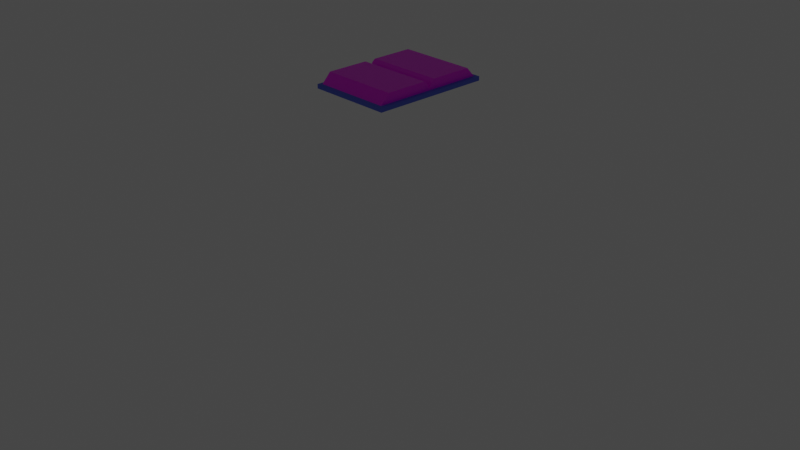 # Source: book_UV.blend  (saved by Blender 2.80.75; exported with 4.5.12 LTS)
import bpy
from mathutils import Matrix  # noqa: F401  (used for matrix-valued properties, if any)

bpy.ops.wm.read_factory_settings(use_empty=True)
scene = bpy.context.scene
scene.name = 'Scene'

# ---- collections
col_collection = bpy.data.collections.new('Collection'); scene.collection.children.link(col_collection)

# ---- images (referenced by path relative to the original .blend; pixels are not part of the script)
import os
ASSET_DIR = os.environ.get("B2B_ASSET_DIR", "")  # directory of the original .blend (textures are referenced by path, not embedded)
HERE = os.path.dirname(os.path.abspath(__file__))  # packed textures are extracted next to this script under _unpacked/

def load_image(name, relpath, width, height, colorspace="sRGB"):
    """Load a texture the original file referenced (path relative to the .blend, or extracted next to this script)."""
    p = next((c for c in (os.path.join(HERE, relpath), os.path.join(ASSET_DIR, relpath)) if relpath and os.path.exists(c)), "")
    if p:
        img = bpy.data.images.load(p, check_existing=True)
        img.name = name
    else:  # same state as the original file: an image datablock whose file is absent (Cycles renders it pink)
        img = bpy.data.images.new(name, width, height)
        img.source = "FILE"
        img.filepath = "//" + (relpath or name)
    img.colorspace_settings.name = colorspace
    return img
img_document_a_down_png_001 = load_image('document_a_down.png.001', 'document_a_down.png', 1024, 1024, 'sRGB')

# ---- materials (node trees are filled in below, after node groups)
mat_material_019 = bpy.data.materials.new('Material.019')
mat_material_019.use_transparent_shadow = False
mat_outline_016 = bpy.data.materials.new('Outline.016')
mat_outline_016.use_backface_culling = True
mat_material_018 = bpy.data.materials.new('Material.018')
mat_material_018.alpha_threshold = 0.0
mat_material_018.use_transparent_shadow = False
mat_material_018.line_color = (0.0, 0.0, 0.0, 1.0)
mat_invisible = bpy.data.materials.new('Invisible')
mat_invisible.use_backface_culling = True
mat_invisible.use_transparent_shadow = False

# ---- material node trees
mat_material_019.use_nodes = True; mat_material_019.node_tree.nodes.clear()
_N = mat_material_019.node_tree.nodes; _L = mat_material_019.node_tree.links
n0 = _N.new('ShaderNodeBsdfPrincipled'); n0.name = 'Principled BSDF'; n0.location = (10, 300)
n0.distribution = 'GGX'
n0.subsurface_method = 'RANDOM_WALK_SKIN'
n0.inputs[0].default_value = (0.1046, 0.1559, 0.7529, 1.0)
n0.inputs[2].default_value = 0.7
n0.inputs[3].default_value = 1.45
n0.inputs[27].default_value = (0.0, 0.0, 0.0, 1.0)
n0.inputs[28].default_value = 1.0
n1 = _N.new('ShaderNodeOutputMaterial'); n1.name = 'Material Output'; n1.location = (300, 300)
_L.new(n0.outputs[0], n1.inputs[0])
n1.is_active_output = True
mat_outline_016.use_nodes = True; mat_outline_016.node_tree.nodes.clear()
_N = mat_outline_016.node_tree.nodes; _L = mat_outline_016.node_tree.links
n0 = _N.new('ShaderNodeOutputMaterial'); n0.name = 'Material Output'; n0.location = (300, 300)
n0.target = 'CYCLES'
n1 = _N.new('ShaderNodeEmission'); n1.name = 'Emission'; n1.location = (10, 300)
n1.inputs[0].default_value = (0.016, 0.01444, 0.03434, 1.0)
n2 = _N.new('ShaderNodeOutputMaterial'); n2.name = 'Material Output.001'; n2.location = (0, 0)
n2.target = 'EEVEE'
n3 = _N.new('ShaderNodeMixShader'); n3.name = 'Mix Shader'; n3.location = (0, 0)
n3.label = 'Disable Shadow'
n3.hide = True
n4 = _N.new('ShaderNodeLightPath'); n4.name = 'Light Path'; n4.location = (0, 0)
n4.hide = True
n5 = _N.new('ShaderNodeBsdfTransparent'); n5.name = 'Transparent BSDF'; n5.location = (0, 0)
n5.hide = True
_L.new(n1.outputs[0], n0.inputs[0])
_L.new(n1.outputs[0], n3.inputs[1])
_L.new(n3.outputs[0], n2.inputs[0])
_L.new(n4.outputs[1], n3.inputs[0])
_L.new(n5.outputs[0], n3.inputs[2])
n0.is_active_output = True
mat_material_018.use_nodes = True; mat_material_018.node_tree.nodes.clear()
_N = mat_material_018.node_tree.nodes; _L = mat_material_018.node_tree.links
n0 = _N.new('ShaderNodeOutputMaterial'); n0.name = 'Material Output'; n0.location = (300, 300)
n1 = _N.new('ShaderNodeBsdfPrincipled'); n1.name = 'Principled BSDF'; n1.location = (10, 300)
n1.distribution = 'GGX'
n1.subsurface_method = 'RANDOM_WALK_SKIN'
n1.inputs[2].default_value = 0.4
n1.inputs[3].default_value = 1.45
n1.inputs[27].default_value = (0.0, 0.0, 0.0, 1.0)
n1.inputs[28].default_value = 1.0
n2 = _N.new('ShaderNodeMapping'); n2.name = 'Mapping.001'; n2.location = (-689, 314)
n2.width = 240
n2.inputs[2].default_value = (0.0, 0.2827, 0.0)
n3 = _N.new('ShaderNodeTexCoord'); n3.name = 'Texture Coordinate.001'; n3.location = (-889, 297)
n4 = _N.new('ShaderNodeTexImage'); n4.name = 'Image Texture.001'; n4.location = (-389, 285)
n4.image = img_document_a_down_png_001
n4.interpolation = 'Closest'
_L.new(n1.outputs[0], n0.inputs[0])
_L.new(n4.outputs[0], n1.inputs[0])
_L.new(n2.outputs[0], n4.inputs[0])
_L.new(n3.outputs[2], n2.inputs[0])
n0.is_active_output = True
mat_invisible.use_nodes = True; mat_invisible.node_tree.nodes.clear()
_N = mat_invisible.node_tree.nodes; _L = mat_invisible.node_tree.links
n0 = _N.new('ShaderNodeOutputMaterial'); n0.name = 'Material Output'; n0.location = (300, 300)
n1 = _N.new('ShaderNodeBsdfPrincipled'); n1.name = 'Principled BSDF'; n1.location = (10, 300)
n1.distribution = 'GGX'
n1.subsurface_method = 'RANDOM_WALK_SKIN'
n1.inputs[3].default_value = 1.45
n1.inputs[4].default_value = 0.0
n1.inputs[13].default_value = 1.0
n1.inputs[28].default_value = 1.0
_L.new(n1.outputs[0], n0.inputs[0])
n0.is_active_output = True

# ---- world
world_world = bpy.data.worlds.new('World'); scene.world = world_world
world_world.use_nodes = True; world_world.node_tree.nodes.clear()
_N = world_world.node_tree.nodes; _L = world_world.node_tree.links
n0 = _N.new('ShaderNodeOutputWorld'); n0.name = 'World Output'; n0.location = (300, 300)
n1 = _N.new('ShaderNodeBackground'); n1.name = 'Background'; n1.location = (10, 300)
n1.inputs[0].default_value = (0.05088, 0.05088, 0.05088, 1.0)
_L.new(n1.outputs[0], n0.inputs[0])
n0.is_active_output = True
world_world.color = (0.05088, 0.05088, 0.05088)
world_world.use_sun_shadow = False
world_world.sun_shadow_jitter_overblur = 0.0

# ---- cameras
cam_camera = bpy.data.cameras.new('Camera')
cam_camera.clip_end = 100.0
cam_camera.ortho_scale = 7.314

# ---- meshes
me_cube_005 = bpy.data.meshes.new('Cube.005')
me_cube_005.from_pydata([(-0.4466, -0.6387, -0.02176), (-0.4466, -0.6387, 0.02176), (-0.4466, 0.6387, -0.02176), (-0.4466, 0.6387, 0.02176), (0.4466, -0.6387, -0.02176), (0.4466, -0.6387, 0.02176), (0.4466, 0.6387, -0.02176), (0.4466, 0.6387, 0.02176), (-0.4138, 0.6127, 0.01568), (-0.4138, 0.5122, 0.123), (-0.4138, -0.6099, 0.01568), (-0.4138, -0.5094, 0.123), (0.4053, 0.6127, 0.01568), (0.4053, 0.5122, 0.123), (0.4053, -0.6099, 0.01568), (0.4053, -0.5094, 0.123), (-0.4138, 0.06451, 0.01568), (-0.4138, -0.06172, 0.01568), (-0.4138, 0.03295, 0.01568), (-0.4138, 0.001395, 0.01568), (-0.4138, -0.03016, 0.01568), (-0.4138, -0.06172, 0.123), (-0.4138, 0.06451, 0.123), (-0.4138, -0.03016, 0.1003), (-0.4138, 0.001395, 0.03637), (-0.4138, 0.03295, 0.1003), (0.4053, -0.06172, 0.01568), (0.4053, 0.06451, 0.01568), (0.4053, -0.03016, 0.01568), (0.4053, 0.001395, 0.01568), (0.4053, 0.03295, 0.01568), (0.4053, 0.06451, 0.123), (0.4053, -0.06172, 0.123), (0.4053, 0.03295, 0.1003), (0.4053, 0.001395, 0.03637), (0.4053, -0.03016, 0.1003)], [], [(0, 1, 3, 2), (2, 3, 7, 6), (6, 7, 5, 4), (4, 5, 1, 0), (2, 6, 4, 0), (7, 3, 1, 5), (15, 32, 21, 11), (10, 14, 15, 11), (12, 8, 9, 13), (17, 10, 11, 21), (14, 26, 32, 15), (31, 13, 9, 22), (16, 8, 12, 27), (27, 12, 13, 31), (10, 17, 26, 14), (22, 25, 33, 31), (25, 24, 34, 33), (24, 23, 35, 34), (23, 21, 32, 35), (27, 30, 18, 16), (30, 29, 19, 18), (29, 28, 20, 19), (28, 26, 17, 20), (31, 33, 30, 27), (33, 34, 29, 30), (34, 35, 28, 29), (35, 32, 26, 28), (21, 23, 20, 17), (23, 24, 19, 20), (24, 25, 18, 19), (25, 22, 16, 18), (8, 16, 22, 9)])
me_cube_005.polygons.foreach_set('material_index', [0, 0, 0, 0, 0, 0, 2, 2, 2, 2, 2, 2, 2, 2, 2, 2, 2, 2, 2, 2, 2, 2, 2, 2, 2, 2, 2, 2, 2, 2, 2, 2])
_uv = me_cube_005.uv_layers.new(name='UVMap')
_uv.uv.foreach_set('vector', [2.114, 1.202, 2.114, 0.7391, 1.402, 0.7391, 1.402, 1.202, 1.402, 1.202, 1.402, 0.7391, 0.6832, 0.7397, 0.6905, 1.202, 0.6905, 1.202, 0.6832, 0.7397, 0.6795, 0.7471, 0.6868, 1.209, 0.6868, 1.209, 0.6795, 0.7471, -0.02473, 0.7465, -0.02473, 1.209, 0.6905, 1.664, 0.6905, 1.202, 0.6868, 1.209, 0.6868, 1.672, 0.6832, 0.7397, 0.681, 0.4119, 0.6773, 0.4193, 0.6795, 0.7471, 0.6832, 0.7397, 0.3333, 0.7378, 0.335, 0.4137, 0.681, 0.4119, 0.4489, 0.4217, 0.5068, 0.4211, 0.5078, 0.6706, 0.4489, 0.6713, 0.5596, 0.4275, 0.6605, 0.4275, 0.6605, 0.6771, 0.5606, 0.677, 0.4618, 0.43, 0.5012, 0.4297, 0.5012, 0.6793, 0.4692, 0.6797, 0.6905, 1.202, 0.3227, 1.209, 0.3333, 0.7378, 0.6832, 0.7397, 0.3287, 0.7479, 0.6795, 0.7471, 0.6773, 0.4193, 0.3304, 0.4238, 0.3157, 1.672, 0.6868, 1.672, 0.6868, 1.209, 0.3157, 1.209, 0.3157, 1.209, 0.6868, 1.209, 0.6795, 0.7471, 0.3233, 0.7378, 0.6905, 1.664, 0.3227, 1.672, 0.3227, 1.209, 0.6905, 1.202, 0.3385, 0.4174, 0.3414, 0.4174, 0.3397, 0.7415, 0.3368, 0.7415, 0.3278, 0.4137, 0.3302, 0.4137, 0.3285, 0.7378, 0.3261, 0.7378, 0.3302, 0.4137, 0.3326, 0.4137, 0.3309, 0.7378, 0.3285, 0.7378, 0.3326, 0.4137, 0.335, 0.4137, 0.3333, 0.7378, 0.3309, 0.7378, 0.3157, 1.209, 0.3167, 1.209, 0.3167, 1.672, 0.3157, 1.672, 0.3167, 1.209, 0.3187, 1.209, 0.3187, 1.672, 0.3167, 1.672, 0.3187, 1.209, 0.3207, 1.209, 0.3207, 1.672, 0.3187, 1.672, 0.3207, 1.209, 0.3227, 1.209, 0.3227, 1.672, 0.3207, 1.672, 0.3233, 0.7378, 0.3261, 0.7378, 0.3167, 1.209, 0.3157, 1.209, 0.3261, 0.7378, 0.3285, 0.7378, 0.3187, 1.209, 0.3167, 1.209, 0.3285, 0.7378, 0.3309, 0.7378, 0.3207, 1.209, 0.3187, 1.209, 0.3309, 0.7378, 0.3333, 0.7378, 0.3227, 1.209, 0.3207, 1.209, 0.4692, 0.6797, 0.4466, 0.6797, 0.4429, 0.43, 0.4618, 0.43, 0.4466, 0.6797, 0.424, 0.6797, 0.424, 0.43, 0.4429, 0.43, 0.424, 0.6797, 0.4014, 0.6797, 0.4051, 0.43, 0.424, 0.43, 0.4014, 0.6797, 0.3788, 0.6797, 0.3862, 0.43, 0.4051, 0.43, 0.4555, 0.4263, 0.4932, 0.4263, 0.4858, 0.676, 0.4555, 0.676])
me_cube_005.materials.append(mat_material_019)
me_cube_005.materials.append(mat_outline_016)
me_cube_005.materials.append(mat_material_018)
me_cube_005.materials.append(mat_invisible)
me_cube_005.use_mirror_x = True
me_cube_005.update()

# ---- objects
ob_camera = bpy.data.objects.new('Camera', cam_camera)
ob_book = bpy.data.objects.new('book', me_cube_005)

# ---- transforms, parenting, visibility, modifiers, constraints
ob_camera.location = (7.359, -6.926, 4.958)
ob_camera.rotation_euler = (1.109, 0.0, 0.8149)
ob_camera.lock_rotations_4d = False
ob_camera.empty_display_type = 'ARROWS'
ob_camera.color = (0.0, 0.0, 0.0, 0.0)
ob_camera.display_type = 'WIRE'
ob_camera.lineart.crease_threshold = 0.0
ob_book.location = (0.0, 0.0, 1.451)
ob_book.lineart.crease_threshold = 0.0
ob_book.use_mesh_mirror_x = True

# ---- collection membership
col_collection.objects.link(ob_camera)
col_collection.objects.link(ob_book)

# ---- scene / render settings (as saved in the file)
scene.camera = ob_camera
scene.frame_start = 1; scene.frame_end = 250; scene.frame_set(3)
scene.render.engine = 'BLENDER_EEVEE_NEXT'
scene.cycles.use_denoising = False
scene.cycles.samples = 128
scene.cycles.sampling_pattern = 'TABULATED_SOBOL'
scene.cycles.use_adaptive_sampling = False
scene.cycles.use_light_tree = False
scene.view_settings.view_transform = 'Filmic'
bpy.context.view_layer.update()
